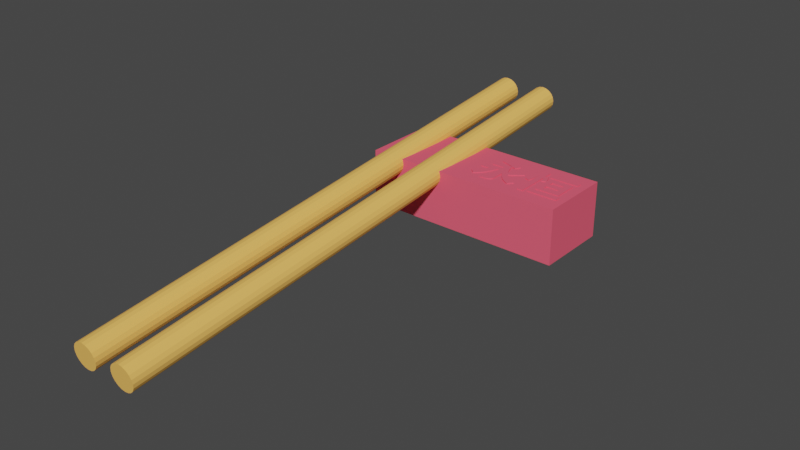 # Source: 6._Making_Holes.blend  (saved by Blender 5.1.30; exported with 4.5.12 LTS)
import bpy
from mathutils import Matrix  # noqa: F401  (used for matrix-valued properties, if any)

bpy.ops.wm.read_factory_settings(use_empty=True)
scene = bpy.context.scene
scene.name = 'Scene'

# ---- collections
col_collection = bpy.data.collections.new('Collection'); scene.collection.children.link(col_collection)

# ---- materials (node trees are filled in below, after node groups)
mat_color_16089887 = bpy.data.materials.new('color_16089887')
mat_color_16089887.use_backface_culling_lightprobe_volume = False
mat_color_16089887.use_transparent_shadow = False
mat_color_16089887.diffuse_color = (0.9608, 0.5137, 0.1216, 1.0)
mat_color_16089887.roughness = 1.0
mat_color_15277357 = bpy.data.materials.new('color_15277357')
mat_color_15277357.use_backface_culling_lightprobe_volume = False
mat_color_15277357.use_transparent_shadow = False
mat_color_15277357.diffuse_color = (0.9137, 0.1137, 0.1765, 1.0)
mat_color_15277357.roughness = 1.0

# ---- material node trees
mat_color_16089887.use_nodes = True; mat_color_16089887.node_tree.nodes.clear()
_N = mat_color_16089887.node_tree.nodes; _L = mat_color_16089887.node_tree.links
n0 = _N.new('ShaderNodeBsdfPrincipled'); n0.name = 'Principled BSDF'; n0.location = (0, 300)
n0.distribution = 'GGX'
n0.subsurface_method = 'RANDOM_WALK_SKIN'
n0.inputs[0].default_value = (0.9608, 0.5137, 0.1216, 1.0)
n0.inputs[2].default_value = 1.0
n0.inputs[3].default_value = 1.45
n0.inputs[13].default_value = 0.0
n0.inputs[27].default_value = (0.0, 0.0, 0.0, 1.0)
n0.inputs[28].default_value = 1.0
n1 = _N.new('ShaderNodeOutputMaterial'); n1.name = 'Material Output'; n1.location = (280, 300)
_L.new(n0.outputs[0], n1.inputs[0])
n1.is_active_output = True
mat_color_15277357.use_nodes = True; mat_color_15277357.node_tree.nodes.clear()
_N = mat_color_15277357.node_tree.nodes; _L = mat_color_15277357.node_tree.links
n0 = _N.new('ShaderNodeBsdfPrincipled'); n0.name = 'Principled BSDF'; n0.location = (0, 300)
n0.distribution = 'GGX'
n0.subsurface_method = 'RANDOM_WALK_SKIN'
n0.inputs[0].default_value = (0.9137, 0.1137, 0.1765, 1.0)
n0.inputs[2].default_value = 1.0
n0.inputs[3].default_value = 1.45
n0.inputs[13].default_value = 0.0
n0.inputs[27].default_value = (0.0, 0.0, 0.0, 1.0)
n0.inputs[28].default_value = 1.0
n1 = _N.new('ShaderNodeOutputMaterial'); n1.name = 'Material Output'; n1.location = (280, 300)
_L.new(n0.outputs[0], n1.inputs[0])
n1.is_active_output = True

# ---- world
world_world = bpy.data.worlds.new('World'); scene.world = world_world
world_world.use_nodes = True; world_world.node_tree.nodes.clear()
_N = world_world.node_tree.nodes; _L = world_world.node_tree.links
n0 = _N.new('ShaderNodeOutputWorld'); n0.name = 'World Output'; n0.location = (300, 300)
n1 = _N.new('ShaderNodeBackground'); n1.name = 'Background'; n1.location = (10, 300)
n1.inputs[0].default_value = (0.05088, 0.05088, 0.05088, 1.0)
_L.new(n1.outputs[0], n0.inputs[0])
n0.is_active_output = True
world_world.color = (0.05088, 0.05088, 0.05088)
world_world.use_sun_shadow = False
world_world.sun_shadow_jitter_overblur = 0.0

# ---- meshes
me_obj_0 = bpy.data.meshes.new('obj_0')
me_obj_0.from_pydata([(8.832, -75.0, -2.057), (9.329, -75.0, -1.082), (9.5, -75.0, 0.0), (9.329, -75.0, 1.082), (8.832, -75.0, 2.057), (4.918, -75.0, -3.329), (6.0, -75.0, -3.5), (7.082, -75.0, -3.329), (8.057, -75.0, -2.832), (8.057, -75.0, 2.832), (7.082, -75.0, 3.329), (6.0, -75.0, 3.5), (4.918, -75.0, 3.329), (2.671, -75.0, -1.082), (3.168, -75.0, -2.057), (3.943, -75.0, -2.832), (3.943, -75.0, 2.832), (3.168, -75.0, 2.057), (2.671, -75.0, 1.082), (2.5, -75.0, 0.0), (-7.082, -75.0, -3.329), (-6.0, -75.0, -3.5), (-4.918, -75.0, -3.329), (-3.943, -75.0, -2.832), (-3.168, -75.0, -2.057), (-2.671, -75.0, -1.082), (-2.5, -75.0, 0.0), (-2.671, -75.0, 1.082), (-3.168, -75.0, 2.057), (-3.943, -75.0, 2.832), (-4.918, -75.0, 3.329), (-6.0, -75.0, 3.5), (-7.082, -75.0, 3.329), (-9.5, -75.0, 0.0), (-9.329, -75.0, -1.082), (-8.832, -75.0, -2.057), (-8.057, -75.0, -2.832), (-8.057, -75.0, 2.832), (-8.832, -75.0, 2.057), (-9.329, -75.0, 1.082), (9.5, 75.0, 0.0), (9.329, 75.0, -1.082), (8.832, 75.0, -2.057), (8.832, 75.0, 2.057), (9.329, 75.0, 1.082), (6.0, 75.0, 3.5), (7.082, 75.0, 3.329), (8.057, 75.0, 2.832), (8.057, 75.0, -2.832), (7.082, 75.0, -3.329), (6.0, 75.0, -3.5), (4.918, 75.0, -3.329), (4.918, 75.0, 3.329), (3.943, 75.0, -2.832), (3.168, 75.0, -2.057), (2.671, 75.0, -1.082), (2.5, 75.0, 0.0), (2.671, 75.0, 1.082), (3.168, 75.0, 2.057), (3.943, 75.0, 2.832), (-7.082, 75.0, 3.329), (-6.0, 75.0, 3.5), (-4.918, 75.0, 3.329), (-3.943, 75.0, 2.832), (-3.168, 75.0, 2.057), (-2.671, 75.0, 1.082), (-2.5, 75.0, 0.0), (-2.671, 75.0, -1.082), (-3.168, 75.0, -2.057), (-3.943, 75.0, -2.832), (-4.918, 75.0, -3.329), (-6.0, 75.0, -3.5), (-7.082, 75.0, -3.329), (-8.832, 75.0, 2.057), (-8.057, 75.0, 2.832), (-8.057, 75.0, -2.832), (-8.832, 75.0, -2.057), (-9.329, 75.0, -1.082), (-9.5, 75.0, 0.0), (-9.329, 75.0, 1.082)], [], [(2, 3, 6), (3, 4, 6), (4, 9, 6), (7, 8, 6), (8, 0, 6), (0, 1, 6), (1, 2, 6), (9, 10, 6), (10, 11, 6), (5, 6, 11), (12, 14, 11), (5, 11, 15), (15, 11, 14), (12, 16, 14), (13, 14, 16), (17, 19, 16), (18, 19, 17), (13, 16, 19), (22, 23, 21), (23, 24, 21), (24, 25, 21), (25, 26, 21), (26, 27, 21), (27, 28, 21), (28, 29, 21), (29, 30, 21), (30, 31, 21), (20, 21, 31), (32, 33, 31), (35, 31, 34), (36, 31, 35), (20, 31, 36), (34, 31, 33), (33, 32, 37), (33, 37, 38), (33, 38, 39), (42, 43, 41), (40, 41, 43), (40, 43, 44), (47, 42, 46), (43, 42, 47), (45, 46, 42), (45, 42, 48), (45, 48, 49), (45, 49, 50), (45, 50, 51), (51, 53, 45), (45, 53, 52), (55, 56, 54), (53, 54, 56), (53, 56, 57), (53, 57, 58), (53, 58, 59), (59, 52, 53), (62, 63, 61), (63, 64, 61), (64, 65, 61), (65, 66, 61), (66, 67, 61), (67, 68, 61), (68, 69, 61), (69, 70, 61), (70, 71, 61), (60, 61, 71), (72, 74, 71), (75, 74, 72), (60, 71, 74), (75, 76, 74), (73, 74, 76), (73, 76, 77), (73, 77, 78), (73, 78, 79), (46, 10, 47), (64, 29, 28), (28, 65, 64), (22, 70, 69), (70, 22, 21), (20, 75, 72), (62, 30, 29), (31, 61, 60), (24, 69, 68), (72, 21, 20), (26, 66, 65), (66, 26, 67), (68, 67, 24), (39, 73, 79), (55, 13, 19), (35, 76, 75), (76, 35, 77), (34, 77, 35), (39, 79, 33), (78, 33, 79), (34, 33, 77), (78, 77, 33), (46, 11, 10), (2, 40, 44), (40, 2, 1), (50, 49, 6), (65, 28, 27), (71, 70, 21), (65, 27, 26), (18, 58, 57), (48, 8, 7), (16, 59, 58), (53, 5, 15), (49, 48, 7), (71, 21, 72), (48, 0, 8), (52, 16, 12), (12, 11, 52), (7, 6, 49), (50, 6, 5), (18, 57, 19), (9, 4, 47), (60, 74, 32), (9, 47, 10), (37, 74, 38), (53, 15, 14), (55, 14, 13), (0, 48, 42), (17, 16, 58), (1, 41, 40), (75, 20, 36), (42, 41, 0), (1, 0, 41), (5, 53, 51), (60, 32, 31), (46, 45, 11), (24, 23, 69), (19, 56, 55), (37, 32, 74), (56, 19, 57), (14, 54, 53), (14, 55, 54), (16, 52, 59), (67, 26, 25), (11, 45, 52), (25, 24, 67), (5, 51, 50), (23, 22, 69), (38, 73, 39), (35, 75, 36), (38, 74, 73), (31, 30, 61), (62, 61, 30), (29, 63, 62), (29, 64, 63), (43, 47, 4), (3, 2, 44), (44, 43, 3), (4, 3, 43), (17, 58, 18)])
me_obj_0.materials.append(mat_color_16089887)
me_obj_0.update()
me_obj_0_001 = bpy.data.meshes.new('obj_0.001')
me_obj_0_001.from_pydata([(25.38, -9.231, 6.923), (25.38, -9.231, -8.077), (25.38, 10.77, -8.077), (25.38, 10.77, 6.923), (-29.62, 10.77, 6.923), (-29.62, 10.77, -8.077), (-29.62, -9.231, -8.077), (25.38, -9.231, 6.923), (25.38, -9.231, -8.077), (25.38, 10.77, 6.923), (-29.62, 10.77, 6.923), (-29.62, -9.231, -8.077), (-29.62, -9.231, 6.923)], [], [(0, 1, 2), (0, 2, 3), (4, 5, 6), (1, 6, 5), (1, 5, 2), (3, 2, 5), (3, 5, 4), (10, 11, 12), (9, 10, 12), (9, 12, 7), (12, 11, 8), (12, 8, 7)])
me_obj_0_001.materials.append(mat_color_15277357)
me_obj_0_001.update()
me_obj_0_004 = bpy.data.meshes.new('obj_0.004')
me_obj_0_004.from_pydata([(15.07, 3.847, -2.419), (15.07, 3.847, 2.419), (15.07, -2.713, 2.419), (15.07, -2.713, -2.419), (13.45, -0.06179, -2.419), (8.461, 3.847, -2.419), (13.45, 2.464, -2.419), (13.45, 1.206, -2.419), (13.45, 2.464, 2.419), (13.45, 1.206, 2.419), (10.01, 1.206, -2.419), (10.01, 1.206, 2.419), (10.01, -0.06179, 2.419), (10.01, 2.464, 2.419), (10.01, 2.464, -2.419), (13.45, -0.06179, 2.419), (8.461, 2.338, 2.419), (8.461, 2.473, 2.419), (8.461, 2.338, -2.419), (7.246, 2.036, 2.419), (7.156, 2.325, 2.419), (7.319, 1.777, 2.419), (7.319, 1.777, -2.419), (8.461, -2.713, 2.419), (8.461, -2.713, -2.419), (10.01, -1.33, -2.419), (10.01, -0.06179, -2.419), (13.45, -1.33, -2.419), (13.45, -1.33, 2.419), (10.01, -1.33, 2.419), (7.246, 2.036, -2.419), (7.156, 2.325, -2.419), (8.344, 2.8, -2.419), (8.461, 2.473, -2.419), (7.05, 2.635, -2.419), (7.05, 2.635, 2.419), (8.344, 2.8, 2.419), (8.201, 3.168, 2.419), (6.932, 2.961, 2.419), (6.804, 3.293, 2.419), (6.932, 2.961, -2.419), (6.804, 3.293, -2.419), (8.04, 3.561, 2.419), (7.87, 3.963, 2.419), (8.04, 3.561, -2.419), (7.87, 3.963, -2.419), (8.201, 3.168, -2.419), (6.671, 3.625, -2.419), (7.698, 4.357, -2.419), (7.698, 4.357, 2.419), (7.532, 4.728, -2.419), (6.671, 4.36, -2.419), (6.671, 6.944, -2.419), (6.671, 6.944, 2.419), (6.671, 4.36, 2.419), (5.123, 6.944, -2.419), (7.532, 4.728, 2.419), (5.123, -5.626, -2.419), (5.123, -5.626, 2.419), (5.123, 6.944, 2.419), (6.671, 3.625, 2.419), (6.671, -5.626, 2.419), (6.671, -5.626, -2.419), (8.461, 3.847, 2.419), (-2.414, 1.821, -2.419), (-2.414, 1.821, 2.419), (-2.251, 1.431, 2.419), (-2.251, 1.431, -2.419), (-4.564, 2.677, -2.419), (-2.567, 2.222, -2.419), (-2.567, 2.222, 2.419), (-2.71, 2.633, -2.419), (-2.841, 3.054, -2.419), (-2.71, 2.633, 2.419), (-2.841, 3.054, 2.419), (-4.564, 2.677, 2.419), (-7.921, 4.215, 2.419), (-7.921, 2.677, 2.419), (-2.841, 4.167, 2.419), (-2.841, -0.6908, 2.419), (-4.564, -3.739, 2.419), (-4.564, -3.739, -2.419), (-2.938, 4.215, 2.419), (-3.54, 4.467, 2.419), (-2.938, 4.215, -2.419), (-7.921, 4.215, -2.419), (-3.54, 4.467, -2.419), (-2.581, 5.845, 2.419), (-1.793, 5.535, 2.419), (-2.245, 3.879, 2.419), (-2.53, 4.022, 2.419), (-1.793, 5.535, -2.419), (-2.683, 4.094, 2.419), (-1.138, 5.231, 2.419), (-2.384, 3.95, 2.419), (-2.245, 3.879, -2.419), (-2.384, 3.95, -2.419), (-2.53, 4.022, -2.419), (-2.683, 4.094, -2.419), (-2.841, 4.167, -2.419), (-1.138, 5.231, -2.419), (-2.117, 3.81, -2.419), (-2.117, 3.81, 2.419), (-1.999, 3.741, -2.419), (-1.999, 3.741, 2.419), (-2.581, 5.845, -2.419), (-3.454, 6.148, 2.419), (-3.454, 6.148, -2.419), (-4.191, 4.717, -2.419), (-4.362, 6.43, -2.419), (-4.362, 6.43, 2.419), (-5.255, 6.678, -2.419), (-5.255, 6.678, 2.419), (-4.191, 4.717, 2.419), (-4.871, 4.958, 2.419), (-5.558, 5.184, 2.419), (-4.871, 4.958, -2.419), (-5.558, 5.184, -2.419), (-6.234, 5.39, 2.419), (-6.234, 5.39, -2.419), (-6.083, 6.876, 2.419), (-6.876, 5.57, 2.419), (-6.083, 6.876, -2.419), (-6.876, 5.57, -2.419), (-7.921, 2.677, -2.419), (-2.841, -3.768, -2.419), (-2.841, -0.6908, -2.419), (-4.57, -3.838, -2.419), (-4.593, -3.914, -2.419), (-4.593, -3.914, 2.419), (-4.57, -3.838, 2.419), (-2.908, -4.501, -2.419), (-2.857, -4.168, -2.419), (-2.857, -4.168, 2.419), (-2.841, -3.768, 2.419), (-2.908, -4.501, 2.419), (-3.001, -4.777, 2.419), (-3.142, -5.002, 2.419), (-3.001, -4.777, -2.419), (-3.142, -5.002, -2.419), (-4.633, -3.969, -2.419), (-3.338, -5.186, -2.419), (-3.338, -5.186, 2.419), (-3.596, -5.336, 2.419), (-4.633, -3.969, 2.419), (-4.693, -4.006, 2.419), (-4.693, -4.006, -2.419), (-3.894, -5.443, 2.419), (-4.239, -5.518, 2.419), (-3.894, -5.443, -2.419), (-3.596, -5.336, -2.419), (-4.239, -5.518, -2.419), (-4.775, -4.029, -2.419), (-4.63, -5.566, -2.419), (-4.63, -5.566, 2.419), (-4.775, -4.029, 2.419), (-5.069, -5.592, 2.419), (-4.883, -4.039, 2.419), (-5.05, -4.043, 2.419), (-5.05, -4.043, -2.419), (-4.883, -4.039, -2.419), (-5.069, -5.592, -2.419), (-5.556, -5.604, -2.419), (-5.556, -5.604, 2.419), (-5.294, -4.044, -2.419), (-5.595, -4.043, -2.419), (-5.294, -4.044, 2.419), (-5.595, -4.043, 2.419), (-6.141, -5.357, 2.419), (-6.216, -5.083, 2.419), (-6.216, -5.083, -2.419), (-6.309, -4.797, -2.419), (-6.309, -4.797, 2.419), (-5.933, -4.037, 2.419), (-6.414, -4.514, -2.419), (-6.414, -4.514, 2.419), (-6.286, -4.026, 2.419), (-6.525, -4.247, -2.419), (-6.525, -4.247, 2.419), (-6.634, -4.01, -2.419), (-6.634, -4.01, 2.419), (-6.286, -4.026, -2.419), (-5.933, -4.037, -2.419), (-6.141, -5.357, -2.419), (-6.093, -5.607, -2.419), (-6.093, -5.607, 2.419), (-2.306, -1.576, -2.419), (-1.119, -0.5358, -2.419), (-2.077, 1.052, -2.419), (-1.893, 0.6832, -2.419), (-0.5957, -0.1678, -2.419), (-1.893, 0.6832, 2.419), (-1.428, 1.063, -2.419), (-1.428, 1.063, 2.419), (-0.9607, 1.47, -2.419), (-0.04972, 0.2422, -2.419), (0.5083, 0.6822, -2.419), (-0.5957, -0.1678, 2.419), (-0.04972, 0.2422, 2.419), (-0.9607, 1.47, 2.419), (0.5083, 0.6822, 2.419), (1.067, 1.141, -2.419), (-0.5037, 1.893, 2.419), (1.067, 1.141, 2.419), (1.615, 1.606, -2.419), (0.3293, 2.748, 2.419), (-0.06972, 2.322, 2.419), (1.615, 1.606, 2.419), (2.142, 2.067, -2.419), (0.6813, 3.16, 2.419), (2.142, 2.067, 2.419), (0.6813, 3.16, -2.419), (0.3293, 2.748, -2.419), (-0.06972, 2.322, -2.419), (-0.5037, 1.893, -2.419), (-1.119, -0.5358, 2.419), (-2.306, -1.576, 2.419), (-0.6257, -1.159, 2.419), (-0.6257, -1.159, -2.419), (-0.08372, -1.73, 2.419), (-0.08372, -1.73, -2.419), (-1.702, -2.39, -2.419), (-1.702, -2.39, 2.419), (-1.026, -3.128, -2.419), (-1.026, -3.128, 2.419), (-0.2707, -3.785, -2.419), (-0.2707, -3.785, 2.419), (0.5093, -2.246, 2.419), (0.5093, -2.246, -2.419), (1.156, -2.707, -2.419), (1.156, -2.707, 2.419), (0.5673, -4.354, 2.419), (1.857, -3.108, -2.419), (1.857, -3.108, 2.419), (2.004, -4.101, 2.419), (2.617, -3.449, 2.419), (2.419, -3.63, 2.419), (2.212, -3.853, 2.419), (2.212, -3.853, -2.419), (2.419, -3.63, -2.419), (2.617, -3.449, -2.419), (2.004, -4.101, -2.419), (1.809, -4.358, 2.419), (1.809, -4.358, -2.419), (0.5673, -4.354, -2.419), (1.635, -4.607, 2.419), (1.635, -4.607, -2.419), (1.494, -4.833, -2.419), (1.494, -4.833, 2.419), (-2.077, 1.052, 2.419), (15.77, 4.864, -2.419), (15.77, 4.864, 2.419), (15.77, 6.305, -2.419), (15.77, 6.305, 2.419), (7.919, 4.864, -2.419), (7.919, 6.305, 2.419), (7.919, 6.305, -2.419), (7.919, 4.864, 2.419), (5.084, 4.128, -2.419), (5.048, 3.512, -2.419), (5.084, 4.128, 2.419), (3.874, 4.283, -2.419), (3.874, 4.283, 2.419), (3.819, 3.695, -2.419), (3.819, 3.695, 2.419), (3.741, 3.073, -2.419), (3.741, 3.073, 2.419), (4.982, 2.852, 2.419), (5.048, 3.512, 2.419), (3.642, 2.443, 2.419), (3.524, 1.831, 2.419), (3.524, 1.831, -2.419), (3.642, 2.443, -2.419), (4.889, 2.176, 2.419), (4.773, 1.511, 2.419), (4.889, 2.176, -2.419), (4.982, 2.852, -2.419), (4.773, 1.511, -2.419), (3.388, 1.265, -2.419), (4.637, 0.8852, -2.419), (4.637, 0.8852, 2.419), (3.236, 0.7702, 2.419), (3.388, 1.265, 2.419), (4.484, 0.3252, 2.419), (3.236, 0.7702, -2.419), (4.484, 0.3252, -2.419), (-6.218, 1.612, -2.419), (-5.144, 1.157, 2.419), (-6.499, 1.544, -2.419), (-6.499, 1.544, 2.419), (-5.525, -0.1768, -2.419), (-5.144, 1.157, -2.419), (-6.218, 1.612, 2.419), (-5.525, -0.1768, 2.419), (-7.167, 0.04521, 2.419), (-6.018, -1.386, 2.419), (-7.925, -1.448, 2.419), (-6.609, -2.463, 2.419), (-6.018, -1.386, -2.419), (-6.609, -2.463, -2.419), (-7.512, -0.7288, 2.419), (-7.167, 0.04521, -2.419), (-7.925, -1.448, -2.419), (-7.512, -0.7288, -2.419), (-8.399, -2.105, -2.419), (-8.399, -2.105, 2.419), (-8.927, -2.691, 2.419), (-7.283, -3.399, 2.419), (-8.025, -4.185, 2.419), (-8.025, -4.185, -2.419), (-7.283, -3.399, -2.419), (-8.927, -2.691, -2.419), (-9.502, -3.2, -2.419), (-9.903, -3.772, -2.419), (-10.12, -3.623, -2.419), (-10.12, -3.623, 2.419), (-9.502, -3.2, 2.419), (-9.422, -4.182, -2.419), (-9.666, -3.964, -2.419), (-9.903, -3.772, 2.419), (-9.666, -3.964, 2.419), (-9.422, -4.182, 2.419), (-9.19, -4.408, 2.419), (-8.984, -4.624, 2.419), (-9.19, -4.408, -2.419), (-8.984, -4.624, -2.419), (-8.821, -4.813, -2.419), (-8.821, -4.813, 2.419), (-9.779, 0.04521, 2.419), (-9.779, 1.544, -2.419), (-9.779, 0.04521, -2.419), (-9.779, 1.544, 2.419), (7.59, -5.065, 2.419), (15.92, -3.594, 2.419), (7.59, -5.065, -2.419), (15.92, -5.065, 2.419), (7.59, -3.594, -2.419), (7.59, -3.594, 2.419), (15.92, -3.594, -2.419), (15.92, -5.065, -2.419)], [], [(0, 5, 1), (0, 1, 2), (0, 2, 3), (3, 4, 0), (7, 0, 4), (0, 6, 5), (6, 0, 7), (4, 10, 7), (8, 7, 9), (8, 6, 7), (7, 11, 9), (7, 10, 11), (12, 11, 16), (11, 12, 15), (11, 13, 16), (14, 13, 11), (14, 11, 10), (15, 9, 11), (16, 17, 20), (17, 16, 13), (18, 24, 16), (18, 16, 22), (16, 23, 12), (19, 21, 16), (20, 19, 16), (16, 21, 22), (23, 16, 24), (25, 24, 26), (25, 27, 24), (24, 3, 23), (18, 26, 24), (3, 24, 27), (15, 27, 28), (15, 4, 27), (3, 27, 4), (27, 25, 28), (2, 15, 28), (2, 28, 23), (28, 29, 23), (29, 28, 25), (29, 12, 23), (12, 29, 26), (25, 26, 29), (26, 4, 12), (10, 26, 18), (4, 26, 10), (2, 23, 3), (22, 30, 18), (30, 22, 19), (22, 21, 19), (30, 31, 18), (31, 30, 20), (19, 20, 30), (32, 33, 31), (31, 34, 32), (33, 18, 31), (34, 31, 35), (20, 35, 31), (35, 20, 36), (36, 37, 35), (38, 35, 37), (38, 34, 35), (38, 42, 39), (41, 38, 39), (40, 34, 38), (41, 40, 38), (42, 38, 37), (43, 39, 42), (43, 42, 44), (44, 42, 37), (45, 44, 41), (40, 41, 44), (43, 44, 45), (44, 46, 40), (44, 37, 46), (34, 40, 46), (46, 32, 34), (46, 36, 32), (46, 37, 36), (41, 47, 45), (48, 45, 47), (48, 43, 45), (47, 51, 48), (48, 49, 43), (50, 49, 48), (50, 48, 51), (51, 47, 55), (50, 51, 56), (52, 51, 55), (51, 52, 53), (51, 53, 54), (54, 56, 51), (56, 54, 49), (50, 56, 49), (55, 47, 57), (57, 58, 55), (58, 59, 55), (55, 59, 52), (59, 58, 60), (60, 54, 59), (53, 52, 59), (53, 59, 54), (61, 60, 58), (39, 43, 60), (41, 39, 60), (49, 60, 43), (49, 54, 60), (47, 41, 60), (60, 61, 47), (62, 61, 58), (62, 47, 61), (62, 58, 57), (62, 57, 47), (32, 36, 17), (17, 36, 20), (5, 14, 33), (18, 33, 14), (5, 33, 17), (32, 17, 33), (10, 18, 14), (5, 17, 63), (63, 17, 13), (63, 1, 5), (13, 8, 63), (1, 63, 8), (15, 12, 4), (9, 15, 1), (2, 1, 15), (14, 5, 6), (8, 13, 14), (8, 14, 6), (8, 9, 1), (69, 65, 64), (64, 65, 66), (64, 66, 67), (67, 68, 64), (64, 68, 69), (69, 70, 65), (71, 70, 69), (69, 68, 71), (72, 73, 71), (71, 68, 72), (71, 73, 70), (72, 74, 73), (73, 74, 75), (70, 73, 75), (75, 68, 81), (68, 75, 77), (75, 79, 66), (66, 65, 75), (77, 75, 76), (82, 76, 75), (74, 78, 75), (82, 75, 78), (70, 75, 65), (75, 80, 79), (75, 81, 80), (83, 82, 87), (83, 86, 82), (78, 88, 82), (84, 82, 86), (84, 85, 82), (76, 82, 85), (88, 87, 82), (93, 88, 89), (94, 89, 88), (90, 94, 88), (92, 90, 88), (91, 87, 88), (93, 91, 88), (78, 92, 88), (89, 94, 95), (94, 90, 97), (96, 95, 94), (97, 96, 94), (97, 91, 96), (98, 97, 92), (97, 98, 91), (97, 90, 92), (92, 78, 98), (99, 98, 78), (98, 99, 91), (99, 78, 72), (84, 99, 68), (72, 68, 99), (99, 84, 91), (96, 91, 95), (100, 95, 91), (100, 101, 95), (89, 95, 101), (89, 101, 102), (100, 103, 101), (103, 102, 101), (103, 100, 93), (103, 93, 104), (103, 104, 102), (104, 93, 102), (89, 102, 93), (100, 91, 93), (91, 105, 87), (105, 91, 84), (87, 105, 106), (107, 106, 105), (86, 105, 84), (105, 86, 107), (108, 107, 86), (107, 108, 109), (107, 109, 110), (107, 110, 106), (109, 111, 110), (112, 110, 111), (112, 115, 110), (106, 110, 113), (114, 113, 110), (114, 110, 115), (115, 112, 118), (116, 114, 115), (117, 116, 115), (117, 115, 118), (117, 118, 119), (119, 118, 121), (120, 118, 112), (120, 121, 118), (122, 121, 120), (122, 123, 121), (119, 121, 123), (123, 122, 119), (122, 111, 119), (111, 122, 120), (111, 120, 112), (117, 119, 111), (111, 109, 117), (116, 117, 109), (108, 114, 116), (116, 109, 108), (108, 113, 114), (113, 83, 106), (113, 108, 83), (86, 83, 108), (106, 83, 87), (68, 124, 85), (85, 84, 68), (85, 124, 76), (77, 124, 68), (77, 76, 124), (81, 127, 80), (81, 125, 127), (125, 81, 126), (81, 68, 126), (130, 80, 127), (127, 131, 128), (127, 128, 129), (127, 129, 130), (131, 127, 132), (125, 132, 127), (132, 133, 131), (125, 134, 132), (134, 133, 132), (134, 79, 80), (80, 130, 134), (125, 79, 134), (133, 134, 130), (133, 135, 131), (133, 130, 135), (131, 135, 136), (129, 135, 130), (136, 135, 129), (136, 129, 137), (138, 136, 137), (131, 136, 138), (131, 138, 128), (138, 139, 128), (138, 137, 139), (139, 141, 140), (140, 128, 139), (139, 142, 141), (139, 137, 142), (142, 144, 143), (141, 142, 143), (137, 144, 142), (145, 147, 144), (146, 145, 144), (144, 137, 129), (128, 144, 129), (140, 146, 144), (128, 140, 144), (143, 144, 147), (147, 145, 148), (149, 147, 148), (150, 147, 149), (150, 143, 147), (150, 149, 140), (141, 143, 150), (141, 150, 140), (149, 151, 146), (149, 148, 151), (146, 140, 149), (151, 148, 154), (152, 146, 151), (151, 153, 152), (151, 154, 153), (157, 154, 155), (148, 155, 154), (154, 156, 153), (154, 157, 156), (157, 158, 156), (158, 157, 159), (160, 159, 157), (155, 160, 157), (152, 160, 155), (160, 152, 153), (153, 161, 160), (159, 160, 161), (161, 162, 164), (161, 163, 162), (161, 153, 156), (161, 156, 163), (164, 159, 161), (165, 164, 162), (164, 165, 166), (166, 159, 164), (158, 166, 156), (159, 166, 158), (165, 167, 166), (163, 156, 166), (166, 167, 169), (168, 163, 166), (169, 168, 166), (172, 169, 167), (171, 170, 169), (170, 168, 169), (171, 169, 172), (167, 173, 172), (175, 172, 173), (174, 172, 175), (174, 171, 172), (173, 176, 175), (178, 175, 176), (174, 175, 177), (178, 177, 175), (180, 178, 176), (177, 178, 179), (180, 179, 178), (181, 180, 176), (181, 179, 180), (179, 181, 177), (182, 181, 176), (177, 181, 174), (182, 174, 181), (173, 167, 182), (182, 176, 173), (165, 171, 182), (165, 182, 167), (174, 182, 171), (170, 171, 165), (170, 165, 162), (183, 170, 162), (170, 183, 168), (183, 185, 168), (184, 183, 162), (183, 184, 185), (185, 163, 168), (163, 185, 184), (162, 163, 184), (155, 148, 145), (146, 155, 145), (146, 152, 155), (68, 67, 126), (125, 126, 79), (126, 186, 79), (126, 187, 186), (126, 189, 187), (188, 126, 67), (189, 126, 188), (187, 189, 190), (192, 190, 189), (188, 191, 189), (192, 189, 191), (192, 191, 193), (194, 192, 193), (194, 195, 192), (190, 192, 195), (196, 198, 195), (195, 194, 196), (195, 197, 190), (195, 198, 197), (199, 193, 198), (197, 198, 193), (196, 200, 198), (200, 199, 198), (201, 200, 196), (201, 203, 200), (203, 202, 200), (199, 200, 202), (204, 203, 201), (204, 207, 203), (202, 203, 206), (207, 205, 203), (206, 203, 205), (208, 207, 204), (208, 210, 207), (210, 209, 207), (205, 207, 209), (208, 209, 210), (208, 211, 209), (211, 205, 209), (208, 204, 211), (212, 211, 204), (211, 212, 205), (204, 201, 212), (213, 212, 201), (205, 212, 213), (213, 214, 202), (213, 201, 214), (205, 213, 206), (213, 202, 206), (214, 194, 199), (214, 196, 194), (214, 199, 202), (196, 214, 201), (194, 193, 199), (193, 191, 197), (197, 215, 190), (215, 197, 191), (79, 216, 215), (215, 216, 217), (215, 191, 79), (215, 217, 218), (218, 187, 215), (190, 215, 187), (218, 217, 219), (218, 219, 220), (218, 220, 221), (186, 218, 221), (218, 186, 187), (186, 221, 216), (216, 221, 222), (221, 224, 222), (223, 221, 220), (224, 221, 223), (222, 224, 219), (219, 224, 227), (223, 225, 224), (224, 225, 226), (226, 227, 224), (228, 219, 227), (230, 227, 226), (229, 228, 227), (229, 227, 230), (233, 230, 231), (226, 231, 230), (232, 229, 230), (232, 230, 233), (232, 233, 235), (231, 234, 233), (237, 233, 234), (235, 233, 236), (237, 236, 233), (238, 237, 234), (239, 237, 238), (239, 236, 237), (232, 240, 239), (240, 236, 239), (238, 232, 239), (232, 235, 240), (240, 235, 236), (238, 234, 241), (241, 232, 238), (241, 234, 242), (241, 242, 243), (243, 229, 241), (232, 241, 229), (243, 244, 229), (246, 244, 243), (243, 242, 245), (243, 245, 246), (247, 244, 246), (246, 248, 247), (246, 245, 248), (248, 245, 231), (247, 248, 231), (247, 231, 244), (245, 242, 231), (244, 231, 226), (225, 229, 244), (244, 226, 225), (242, 234, 231), (228, 229, 225), (228, 220, 219), (220, 228, 223), (225, 223, 228), (219, 217, 222), (222, 217, 216), (186, 216, 79), (191, 249, 79), (188, 249, 191), (249, 66, 79), (67, 66, 249), (67, 249, 188), (72, 78, 74), (250, 253, 251), (254, 250, 251), (250, 254, 252), (250, 252, 253), (254, 251, 257), (256, 252, 254), (255, 254, 257), (255, 256, 254), (257, 251, 253), (253, 255, 257), (252, 256, 253), (256, 255, 253), (258, 259, 263), (259, 258, 260), (258, 262, 260), (261, 258, 263), (258, 261, 262), (264, 263, 266), (263, 264, 261), (265, 263, 259), (265, 266, 263), (266, 269, 267), (267, 268, 266), (264, 266, 268), (265, 269, 266), (273, 267, 269), (269, 270, 273), (270, 269, 271), (272, 271, 269), (269, 265, 272), (276, 267, 273), (273, 270, 274), (274, 275, 273), (273, 275, 276), (268, 267, 276), (259, 268, 276), (259, 276, 265), (265, 276, 272), (275, 272, 276), (272, 275, 271), (275, 277, 271), (274, 277, 275), (271, 277, 278), (279, 278, 277), (280, 279, 277), (280, 277, 274), (280, 274, 282), (282, 281, 280), (283, 280, 281), (280, 283, 279), (281, 284, 283), (285, 279, 283), (285, 283, 284), (279, 285, 284), (279, 284, 278), (284, 281, 282), (278, 284, 282), (271, 278, 282), (271, 282, 270), (282, 274, 270), (260, 264, 268), (259, 260, 268), (260, 262, 264), (262, 261, 264), (291, 286, 287), (292, 287, 286), (288, 286, 290), (286, 288, 289), (286, 289, 292), (291, 290, 286), (292, 289, 293), (287, 292, 293), (293, 295, 290), (290, 291, 293), (293, 294, 295), (294, 293, 289), (287, 293, 291), (298, 290, 295), (294, 300, 295), (295, 296, 297), (300, 296, 295), (299, 295, 297), (295, 299, 298), (300, 301, 303), (301, 300, 294), (302, 296, 300), (303, 302, 300), (303, 301, 298), (302, 303, 298), (302, 299, 304), (302, 304, 305), (298, 299, 302), (302, 305, 296), (305, 297, 296), (305, 306, 307), (304, 306, 305), (297, 305, 307), (308, 307, 306), (308, 309, 307), (297, 307, 299), (310, 307, 309), (310, 299, 307), (299, 310, 304), (309, 311, 310), (304, 310, 311), (312, 311, 309), (311, 312, 306), (306, 304, 311), (314, 312, 313), (313, 312, 318), (312, 309, 317), (312, 314, 315), (312, 315, 316), (316, 306, 312), (318, 312, 317), (318, 319, 313), (318, 320, 319), (317, 320, 318), (320, 321, 316), (317, 321, 320), (319, 320, 316), (316, 321, 308), (322, 308, 321), (321, 317, 322), (322, 323, 308), (324, 323, 322), (324, 322, 317), (324, 309, 325), (324, 325, 323), (324, 317, 309), (326, 325, 309), (325, 326, 327), (325, 327, 323), (327, 308, 323), (309, 327, 326), (308, 327, 309), (313, 319, 315), (315, 319, 316), (306, 316, 308), (313, 315, 314), (301, 294, 328), (290, 298, 301), (301, 288, 290), (301, 328, 330), (329, 288, 301), (330, 329, 301), (329, 330, 328), (289, 288, 329), (329, 328, 331), (289, 329, 331), (289, 331, 294), (328, 294, 331), (333, 337, 332), (332, 335, 333), (334, 335, 332), (336, 334, 332), (336, 332, 337), (336, 337, 333), (336, 338, 334), (338, 336, 333), (338, 333, 335), (339, 334, 338), (338, 335, 339), (334, 339, 335)])
me_obj_0_004.materials.append(mat_color_15277357)
me_obj_0_004.update()

# ---- objects
ob_chopsticks = bpy.data.objects.new('chopsticks', me_obj_0)
ob_holder = bpy.data.objects.new('holder', me_obj_0_001)
ob_characters = bpy.data.objects.new('characters', me_obj_0_004)

# ---- transforms, parenting, visibility, modifiers, constraints
ob_chopsticks.location = (-20.0, -18.0, 11.0)
ob_chopsticks.rotation_euler = (0.1047, -0.0, 0.0)
ob_holder.location = (-2.385, 14.23, 8.077)
ob_holder.rotation_euler = (-1.192e-07, -0.0, 0.0)
_m = ob_holder.modifiers.new('Boolean', 'BOOLEAN')
_m.object = ob_chopsticks
_m = ob_holder.modifiers.new('Boolean.001', 'BOOLEAN')
_m.object = ob_characters
ob_characters.location = (5.0, 14.5, 12.82)
ob_characters.rotation_euler = (-1.192e-07, -0.0, 0.0)

# ---- collection membership
col_collection.objects.link(ob_chopsticks)
col_collection.objects.link(ob_holder)
col_collection.objects.link(ob_characters)

# ---- scene / render settings (as saved in the file)
scene.frame_start = 1; scene.frame_end = 250; scene.frame_set(1)
scene.render.engine = 'BLENDER_EEVEE_NEXT'
scene.render.bake_bias = 0.0
scene.render.bake_samples = 0
scene.cycles.sampling_pattern = 'TABULATED_SOBOL'
scene.eevee.ray_tracing_options.trace_max_roughness = 0.0
scene.view_settings.view_transform = 'Filmic'
bpy.context.view_layer.update()

# ---- added for rendering (the .blend has no active camera and no usable light): camera, sun
cam_auto = bpy.data.cameras.new('AutoCamera')
cam_auto.lens = 50.0
cam_auto.sensor_width = 36.0
cam_auto.clip_end = 2618.77
ob_auto_camera = bpy.data.objects.new('AutoCamera', cam_auto)
scene.collection.objects.link(ob_auto_camera)
ob_auto_camera.location = (144.718, -197.062, 130.375)
ob_auto_camera.rotation_euler = (1.09748, -7.21219e-08, 0.694738)
scene.camera = ob_auto_camera
light_auto_sun = bpy.data.lights.new('AutoSun', 'SUN')
light_auto_sun.energy = 3.0
light_auto_sun.angle = 0.0523599
ob_auto_sun = bpy.data.objects.new('AutoSun', light_auto_sun)
scene.collection.objects.link(ob_auto_sun)
ob_auto_sun.rotation_euler = (0.872665, 0.174533, 0.523599)
bpy.context.view_layer.update()
